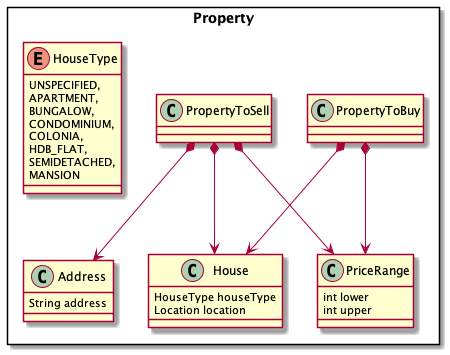

The diagram above was rendered by PlantUML. Its source (embedded in the PNG):
@startuml
'https://plantuml.com/class-diagram


Package Property <<Rectangle>>{

class PropertyToBuy
class PropertyToSell

class PriceRange{
int lower
int upper
}

class Address {
String address
}
class House {
HouseType houseType
Location location
}

enum HouseType {
UNSPECIFIED,
APARTMENT,
BUNGALOW,
CONDOMINIUM,
COLONIA,
HDB_FLAT,
SEMIDETACHED,
MANSION
}


}

PropertyToBuy *--> House
PropertyToBuy *--> PriceRange

PropertyToSell *--> House
PropertyToSell *--> PriceRange
PropertyToSell *--> Address


@enduml